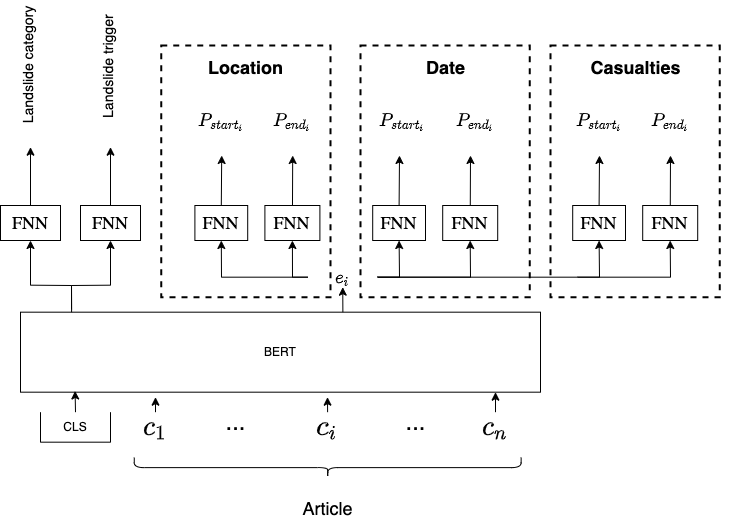

The diagram above was exported from draw.io. Its source (the exported page's mxGraphModel, read from the mxfile embedded in the PNG):
<mxGraphModel dx="790" dy="510" grid="1" gridSize="10" guides="1" tooltips="1" connect="1" arrows="1" fold="1" page="1" pageScale="1" pageWidth="850" pageHeight="1100" math="1" shadow="0">
  <root>
    <mxCell id="0" />
    <mxCell id="1" parent="0" />
    <mxCell id="105" value="" style="whiteSpace=wrap;html=1;fillColor=none;dashed=1;strokeWidth=2;" parent="1" vertex="1">
      <mxGeometry x="620" y="242" width="169.2" height="251.68" as="geometry" />
    </mxCell>
    <mxCell id="96" value="" style="whiteSpace=wrap;html=1;fillColor=none;dashed=1;strokeWidth=2;" parent="1" vertex="1">
      <mxGeometry x="230.8" y="242" width="169.2" height="251.68" as="geometry" />
    </mxCell>
    <mxCell id="97" value="" style="whiteSpace=wrap;html=1;fillColor=none;dashed=1;strokeWidth=2;" parent="1" vertex="1">
      <mxGeometry x="430" y="242" width="169.2" height="251.68" as="geometry" />
    </mxCell>
    <mxCell id="51" style="edgeStyle=none;html=1;fontFamily=Lucida Console;fontSize=18;exitX=0.62;exitY=0.063;exitDx=0;exitDy=0;exitPerimeter=0;" parent="1" source="4" target="50" edge="1">
      <mxGeometry relative="1" as="geometry">
        <Array as="points" />
      </mxGeometry>
    </mxCell>
    <mxCell id="81" style="edgeStyle=none;rounded=0;html=1;entryX=0.5;entryY=1;entryDx=0;entryDy=0;exitX=0.079;exitY=-0.017;exitDx=0;exitDy=0;exitPerimeter=0;" parent="1" target="78" edge="1">
      <mxGeometry relative="1" as="geometry">
        <mxPoint x="141.08000000000004" y="505.64" as="sourcePoint" />
        <Array as="points">
          <mxPoint x="141" y="482" />
          <mxPoint x="180" y="481.68" />
        </Array>
      </mxGeometry>
    </mxCell>
    <mxCell id="4" value="BERT" style="rounded=0;whiteSpace=wrap;html=1;strokeWidth=1;" parent="1" vertex="1">
      <mxGeometry x="90" y="508.68" width="520" height="80" as="geometry" />
    </mxCell>
    <mxCell id="28" style="edgeStyle=none;html=1;exitX=0.5;exitY=0;exitDx=0;exitDy=0;entryX=0.105;entryY=0.985;entryDx=0;entryDy=0;entryPerimeter=0;fontFamily=Lucida Console;fontSize=18;" parent="1" source="6" target="4" edge="1">
      <mxGeometry relative="1" as="geometry" />
    </mxCell>
    <mxCell id="6" value="CLS" style="shape=partialRectangle;whiteSpace=wrap;html=1;bottom=1;right=1;left=1;top=0;fillColor=none;routingCenterX=-0.5;strokeWidth=1;" parent="1" vertex="1">
      <mxGeometry x="110" y="608.68" width="70" height="30" as="geometry" />
    </mxCell>
    <mxCell id="18" value="" style="shape=curlyBracket;whiteSpace=wrap;html=1;rounded=1;flipH=1;strokeWidth=1;rotation=90;" parent="1" vertex="1">
      <mxGeometry x="387.2" y="470.68" width="20" height="386.88" as="geometry" />
    </mxCell>
    <mxCell id="32" value="" style="edgeStyle=none;html=1;fontFamily=Lucida Console;fontSize=18;" parent="1" source="20" edge="1">
      <mxGeometry relative="1" as="geometry">
        <mxPoint x="225" y="593.68" as="targetPoint" />
      </mxGeometry>
    </mxCell>
    <mxCell id="20" value="$$c_1$$" style="text;html=1;align=center;verticalAlign=middle;resizable=0;points=[];autosize=1;strokeColor=none;fillColor=none;fontSize=24;" parent="1" vertex="1">
      <mxGeometry x="170" y="608.68" width="110" height="30" as="geometry" />
    </mxCell>
    <mxCell id="33" value="" style="edgeStyle=none;html=1;fontFamily=Lucida Console;fontSize=18;" parent="1" source="21" edge="1">
      <mxGeometry relative="1" as="geometry">
        <mxPoint x="565" y="588.68" as="targetPoint" />
      </mxGeometry>
    </mxCell>
    <mxCell id="21" value="$$c_n$$" style="text;html=1;align=center;verticalAlign=middle;resizable=0;points=[];autosize=1;strokeColor=none;fillColor=none;fontSize=24;" parent="1" vertex="1">
      <mxGeometry x="510" y="608.68" width="110" height="30" as="geometry" />
    </mxCell>
    <mxCell id="23" value="&lt;font style=&quot;font-size: 18px&quot;&gt;Article&lt;/font&gt;" style="text;html=1;align=center;verticalAlign=middle;resizable=0;points=[];autosize=1;strokeColor=none;fillColor=none;fontSize=24;" parent="1" vertex="1">
      <mxGeometry x="362.2" y="683.68" width="70" height="40" as="geometry" />
    </mxCell>
    <mxCell id="91" style="edgeStyle=none;rounded=0;html=1;entryX=0.5;entryY=1;entryDx=0;entryDy=0;" parent="1" source="50" target="52" edge="1">
      <mxGeometry relative="1" as="geometry">
        <Array as="points">
          <mxPoint x="291" y="473.68" />
        </Array>
      </mxGeometry>
    </mxCell>
    <mxCell id="92" style="edgeStyle=none;rounded=0;html=1;entryX=0.5;entryY=1;entryDx=0;entryDy=0;" parent="1" source="50" target="54" edge="1">
      <mxGeometry relative="1" as="geometry">
        <Array as="points">
          <mxPoint x="362" y="473.68" />
        </Array>
      </mxGeometry>
    </mxCell>
    <mxCell id="93" style="edgeStyle=none;rounded=0;html=1;entryX=0.5;entryY=1;entryDx=0;entryDy=0;" parent="1" source="50" target="85" edge="1">
      <mxGeometry relative="1" as="geometry">
        <Array as="points">
          <mxPoint x="469" y="473.68" />
        </Array>
      </mxGeometry>
    </mxCell>
    <mxCell id="94" style="edgeStyle=none;rounded=0;html=1;entryX=0.5;entryY=1;entryDx=0;entryDy=0;" parent="1" source="50" target="87" edge="1">
      <mxGeometry relative="1" as="geometry">
        <Array as="points">
          <mxPoint x="540" y="473.68" />
        </Array>
      </mxGeometry>
    </mxCell>
    <mxCell id="50" value="&lt;font style=&quot;font-size: 18px&quot;&gt;$$e_i$$&lt;/font&gt;" style="text;html=1;align=center;verticalAlign=middle;resizable=0;points=[];autosize=1;strokeColor=none;fillColor=none;fontSize=12;fontFamily=Lucida Console;" parent="1" vertex="1">
      <mxGeometry x="377.2" y="463.68" width="70" height="20" as="geometry" />
    </mxCell>
    <mxCell id="59" style="edgeStyle=none;rounded=0;html=1;fontFamily=Lucida Console;fontSize=18;exitX=0.5;exitY=0;exitDx=0;exitDy=0;" parent="1" source="52" edge="1">
      <mxGeometry relative="1" as="geometry">
        <mxPoint x="291.2" y="352" as="targetPoint" />
      </mxGeometry>
    </mxCell>
    <mxCell id="52" value="&lt;font style=&quot;font-size: 18px&quot;&gt;FNN&lt;/font&gt;" style="whiteSpace=wrap;html=1;fontFamily=Lucida Console;fontSize=18;strokeWidth=1;" parent="1" vertex="1">
      <mxGeometry x="264.4" y="402" width="52.8" height="35" as="geometry" />
    </mxCell>
    <mxCell id="60" style="edgeStyle=none;rounded=0;html=1;fontFamily=Lucida Console;fontSize=18;" parent="1" source="54" edge="1">
      <mxGeometry relative="1" as="geometry">
        <mxPoint x="362.2" y="352" as="targetPoint" />
      </mxGeometry>
    </mxCell>
    <mxCell id="54" value="FNN" style="whiteSpace=wrap;html=1;fontFamily=Lucida Console;fontSize=18;strokeWidth=1;" parent="1" vertex="1">
      <mxGeometry x="334.4" y="402" width="55" height="35" as="geometry" />
    </mxCell>
    <mxCell id="57" value="$$P_{start_i}$$" style="text;html=1;align=center;verticalAlign=middle;resizable=0;points=[];autosize=1;strokeColor=none;fillColor=none;fontSize=18;fontFamily=Lucida Console;" parent="1" vertex="1">
      <mxGeometry x="225.79999999999995" y="302" width="130" height="30" as="geometry" />
    </mxCell>
    <mxCell id="58" value="$$P_{end_i}$$" style="text;html=1;align=center;verticalAlign=middle;resizable=0;points=[];autosize=1;strokeColor=none;fillColor=none;fontSize=18;fontFamily=Lucida Console;" parent="1" vertex="1">
      <mxGeometry x="296.9" y="302" width="130" height="30" as="geometry" />
    </mxCell>
    <mxCell id="62" value="" style="edgeStyle=none;html=1;fontSize=18;" parent="1" source="61" edge="1">
      <mxGeometry relative="1" as="geometry">
        <mxPoint x="410" y="763.68" as="sourcePoint" />
        <mxPoint x="397" y="593.68" as="targetPoint" />
      </mxGeometry>
    </mxCell>
    <mxCell id="61" value="$$c_i$$" style="text;html=1;align=center;verticalAlign=middle;resizable=0;points=[];autosize=1;strokeColor=none;fillColor=none;fontSize=24;" parent="1" vertex="1">
      <mxGeometry x="347.2" y="608.68" width="100" height="30" as="geometry" />
    </mxCell>
    <mxCell id="71" value="&lt;font style=&quot;font-size: 24px&quot;&gt;...&lt;/font&gt;" style="text;html=1;align=center;verticalAlign=middle;resizable=0;points=[];autosize=1;strokeColor=none;fillColor=none;fontSize=18;" parent="1" vertex="1">
      <mxGeometry x="285" y="603.68" width="40" height="30" as="geometry" />
    </mxCell>
    <mxCell id="74" value="&lt;font style=&quot;font-size: 24px&quot;&gt;...&lt;/font&gt;" style="text;html=1;align=center;verticalAlign=middle;resizable=0;points=[];autosize=1;strokeColor=none;fillColor=none;fontSize=18;" parent="1" vertex="1">
      <mxGeometry x="465" y="603.68" width="40" height="30" as="geometry" />
    </mxCell>
    <mxCell id="75" style="edgeStyle=none;rounded=0;html=1;fontFamily=Lucida Console;fontSize=18;exitX=0.5;exitY=0;exitDx=0;exitDy=0;" parent="1" source="76" edge="1">
      <mxGeometry relative="1" as="geometry">
        <mxPoint x="100" y="343.68" as="targetPoint" />
      </mxGeometry>
    </mxCell>
    <mxCell id="79" value="" style="edgeStyle=none;html=1;entryX=0.5;entryY=1;entryDx=0;entryDy=0;exitX=0.079;exitY=0.021;exitDx=0;exitDy=0;exitPerimeter=0;rounded=0;" parent="1" target="76" edge="1">
      <mxGeometry relative="1" as="geometry">
        <mxPoint x="141.08000000000004" y="508.67999999999995" as="sourcePoint" />
        <Array as="points">
          <mxPoint x="141" y="482" />
          <mxPoint x="100" y="481.68" />
        </Array>
      </mxGeometry>
    </mxCell>
    <mxCell id="76" value="&lt;font style=&quot;font-size: 18px&quot;&gt;FNN&lt;/font&gt;" style="whiteSpace=wrap;html=1;fontFamily=Lucida Console;fontSize=18;strokeWidth=1;" parent="1" vertex="1">
      <mxGeometry x="70" y="402" width="60" height="35" as="geometry" />
    </mxCell>
    <mxCell id="77" style="edgeStyle=none;rounded=0;html=1;fontFamily=Lucida Console;fontSize=18;exitX=0.5;exitY=0;exitDx=0;exitDy=0;" parent="1" source="78" edge="1">
      <mxGeometry relative="1" as="geometry">
        <mxPoint x="180" y="343.68" as="targetPoint" />
      </mxGeometry>
    </mxCell>
    <mxCell id="78" value="&lt;font style=&quot;font-size: 18px&quot;&gt;FNN&lt;/font&gt;" style="whiteSpace=wrap;html=1;fontFamily=Lucida Console;fontSize=18;strokeWidth=1;" parent="1" vertex="1">
      <mxGeometry x="150" y="402" width="60" height="35" as="geometry" />
    </mxCell>
    <mxCell id="84" style="edgeStyle=none;rounded=0;html=1;fontFamily=Lucida Console;fontSize=18;exitX=0.5;exitY=0;exitDx=0;exitDy=0;" parent="1" source="85" edge="1">
      <mxGeometry relative="1" as="geometry">
        <mxPoint x="469.0000000000001" y="351.99999999999994" as="targetPoint" />
      </mxGeometry>
    </mxCell>
    <mxCell id="85" value="&lt;font style=&quot;font-size: 18px&quot;&gt;FNN&lt;/font&gt;" style="whiteSpace=wrap;html=1;fontFamily=Lucida Console;fontSize=18;strokeWidth=1;" parent="1" vertex="1">
      <mxGeometry x="442.20000000000005" y="402" width="52.8" height="35" as="geometry" />
    </mxCell>
    <mxCell id="86" style="edgeStyle=none;rounded=0;html=1;fontFamily=Lucida Console;fontSize=18;" parent="1" source="87" edge="1">
      <mxGeometry relative="1" as="geometry">
        <mxPoint x="540.0000000000001" y="351.99999999999994" as="targetPoint" />
      </mxGeometry>
    </mxCell>
    <mxCell id="87" value="FNN" style="whiteSpace=wrap;html=1;fontFamily=Lucida Console;fontSize=18;strokeWidth=1;" parent="1" vertex="1">
      <mxGeometry x="512.2" y="402" width="55" height="35" as="geometry" />
    </mxCell>
    <mxCell id="88" value="$$P_{start_i}$$" style="text;html=1;align=center;verticalAlign=middle;resizable=0;points=[];autosize=1;strokeColor=none;fillColor=none;fontSize=18;fontFamily=Lucida Console;" parent="1" vertex="1">
      <mxGeometry x="407.2" y="302" width="130" height="30" as="geometry" />
    </mxCell>
    <mxCell id="89" value="$$P_{end_i}$$" style="text;html=1;align=center;verticalAlign=middle;resizable=0;points=[];autosize=1;strokeColor=none;fillColor=none;fontSize=18;fontFamily=Lucida Console;" parent="1" vertex="1">
      <mxGeometry x="480" y="302" width="130" height="30" as="geometry" />
    </mxCell>
    <mxCell id="98" style="edgeStyle=none;rounded=0;html=1;entryX=0.5;entryY=1;entryDx=0;entryDy=0;" parent="1" target="101" edge="1">
      <mxGeometry relative="1" as="geometry">
        <mxPoint x="647.2" y="473.68" as="sourcePoint" />
        <Array as="points">
          <mxPoint x="669" y="473.68" />
        </Array>
      </mxGeometry>
    </mxCell>
    <mxCell id="99" style="edgeStyle=none;rounded=0;html=1;entryX=0.5;entryY=1;entryDx=0;entryDy=0;" parent="1" source="50" target="103" edge="1">
      <mxGeometry relative="1" as="geometry">
        <mxPoint x="647.2" y="473.68" as="sourcePoint" />
        <Array as="points">
          <mxPoint x="740" y="473.68" />
        </Array>
      </mxGeometry>
    </mxCell>
    <mxCell id="100" style="edgeStyle=none;rounded=0;html=1;fontFamily=Lucida Console;fontSize=18;exitX=0.5;exitY=0;exitDx=0;exitDy=0;" parent="1" source="101" edge="1">
      <mxGeometry relative="1" as="geometry">
        <mxPoint x="669" y="351.99999999999994" as="targetPoint" />
      </mxGeometry>
    </mxCell>
    <mxCell id="101" value="&lt;font style=&quot;font-size: 18px&quot;&gt;FNN&lt;/font&gt;" style="whiteSpace=wrap;html=1;fontFamily=Lucida Console;fontSize=18;strokeWidth=1;" parent="1" vertex="1">
      <mxGeometry x="642.2" y="402" width="52.8" height="35" as="geometry" />
    </mxCell>
    <mxCell id="102" style="edgeStyle=none;rounded=0;html=1;fontFamily=Lucida Console;fontSize=18;" parent="1" source="103" edge="1">
      <mxGeometry relative="1" as="geometry">
        <mxPoint x="740" y="351.99999999999994" as="targetPoint" />
      </mxGeometry>
    </mxCell>
    <mxCell id="103" value="FNN" style="whiteSpace=wrap;html=1;fontFamily=Lucida Console;fontSize=18;strokeWidth=1;" parent="1" vertex="1">
      <mxGeometry x="712.2" y="402" width="55" height="35" as="geometry" />
    </mxCell>
    <mxCell id="104" value="$$P_{end_i}$$" style="text;html=1;align=center;verticalAlign=middle;resizable=0;points=[];autosize=1;strokeColor=none;fillColor=none;fontSize=18;fontFamily=Lucida Console;" parent="1" vertex="1">
      <mxGeometry x="674.7" y="302" width="130" height="30" as="geometry" />
    </mxCell>
    <mxCell id="106" value="$$P_{start_i}$$" style="text;html=1;align=center;verticalAlign=middle;resizable=0;points=[];autosize=1;strokeColor=none;fillColor=none;fontSize=18;fontFamily=Lucida Console;" parent="1" vertex="1">
      <mxGeometry x="603.6" y="302" width="130" height="30" as="geometry" />
    </mxCell>
    <mxCell id="107" value="&lt;font style=&quot;font-size: 18px&quot;&gt;&lt;b&gt;Location&lt;/b&gt;&lt;/font&gt;" style="text;html=1;align=center;verticalAlign=middle;resizable=0;points=[];autosize=1;strokeColor=none;fillColor=none;" parent="1" vertex="1">
      <mxGeometry x="270.4" y="253.68" width="90" height="20" as="geometry" />
    </mxCell>
    <mxCell id="108" value="&lt;font style=&quot;font-size: 18px&quot;&gt;&lt;b&gt;Date&lt;/b&gt;&lt;/font&gt;" style="text;html=1;align=center;verticalAlign=middle;resizable=0;points=[];autosize=1;strokeColor=none;fillColor=none;" parent="1" vertex="1">
      <mxGeometry x="489.6" y="253.68" width="50" height="20" as="geometry" />
    </mxCell>
    <mxCell id="110" value="&lt;font style=&quot;font-size: 14px&quot;&gt;Landslide category&lt;/font&gt;" style="text;html=1;align=center;verticalAlign=middle;resizable=0;points=[];autosize=1;strokeColor=none;fillColor=none;fontSize=24;rotation=-90;" parent="1" vertex="1">
      <mxGeometry x="30" y="242" width="130" height="40" as="geometry" />
    </mxCell>
    <mxCell id="112" value="&lt;font style=&quot;font-size: 18px&quot;&gt;&lt;b&gt;Casualties&lt;/b&gt;&lt;/font&gt;" style="text;html=1;align=center;verticalAlign=middle;resizable=0;points=[];autosize=1;strokeColor=none;fillColor=none;" vertex="1" parent="1">
      <mxGeometry x="649.6" y="253.68" width="110" height="20" as="geometry" />
    </mxCell>
    <mxCell id="113" value="&lt;font style=&quot;font-size: 14px&quot;&gt;Landslide trigger&lt;/font&gt;" style="text;html=1;align=center;verticalAlign=middle;resizable=0;points=[];autosize=1;strokeColor=none;fillColor=none;fontSize=24;rotation=-90;" vertex="1" parent="1">
      <mxGeometry x="115" y="243.68" width="120" height="40" as="geometry" />
    </mxCell>
  </root>
</mxGraphModel>